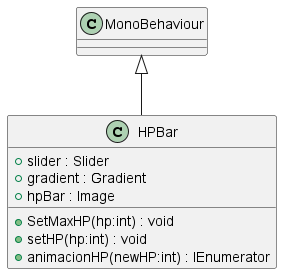

The diagram above was rendered by PlantUML. Its source (embedded in the PNG):
@startuml
class HPBar {
    + slider : Slider
    + gradient : Gradient
    + hpBar : Image
    + SetMaxHP(hp:int) : void
    + setHP(hp:int) : void
    + animacionHP(newHP:int) : IEnumerator
}
MonoBehaviour <|-- HPBar
@enduml